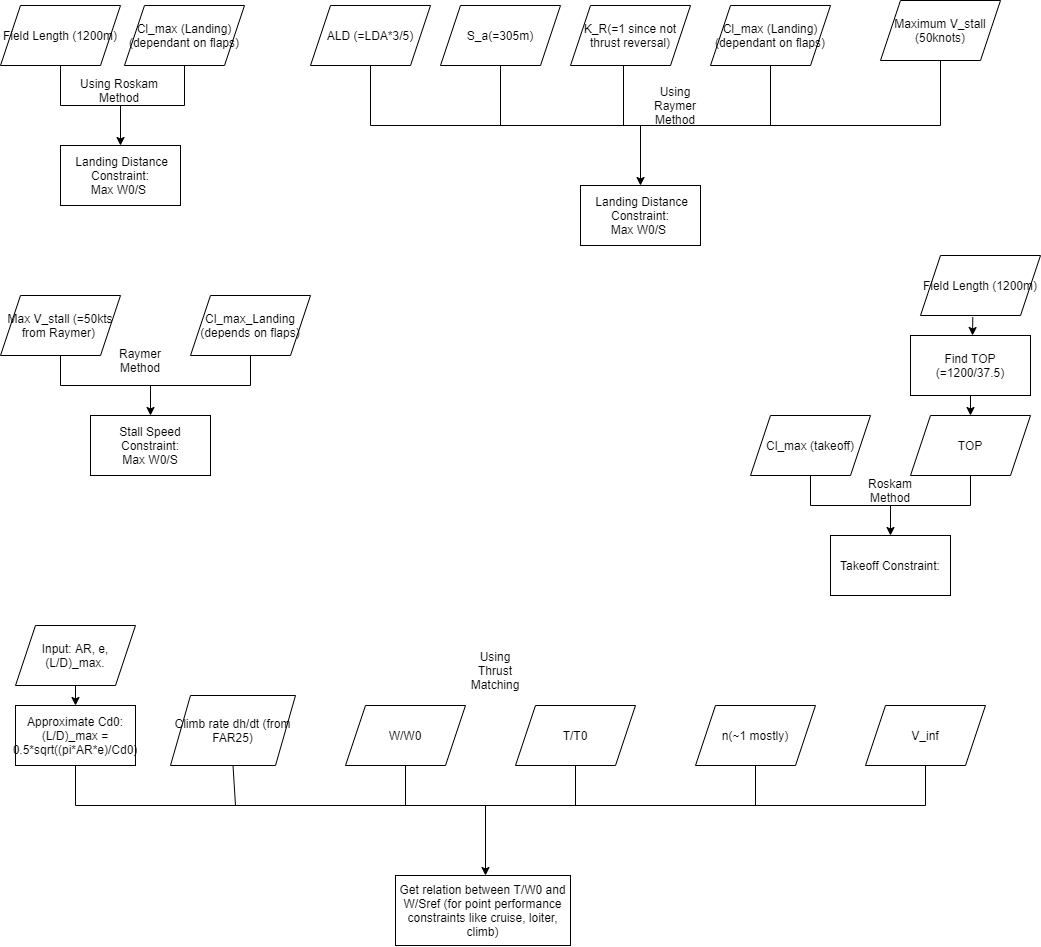

The diagram above was exported from draw.io. Its source (the exported page's mxGraphModel, read from the mxfile embedded in the PNG):
<mxGraphModel dx="1303" dy="727" grid="1" gridSize="10" guides="1" tooltips="1" connect="1" arrows="1" fold="1" page="1" pageScale="1" pageWidth="1169" pageHeight="1654" math="0" shadow="0">
  <root>
    <mxCell id="WIyWlLk6GJQsqaUBKTNV-0" />
    <mxCell id="WIyWlLk6GJQsqaUBKTNV-1" parent="WIyWlLk6GJQsqaUBKTNV-0" />
    <mxCell id="860RphJjmfBCpKQXO1c2-1" value="Input: AR, e, (L/D)_max." style="shape=parallelogram;perimeter=parallelogramPerimeter;whiteSpace=wrap;html=1;fixedSize=1;" parent="WIyWlLk6GJQsqaUBKTNV-1" vertex="1">
      <mxGeometry x="35" y="630" width="120" height="60" as="geometry" />
    </mxCell>
    <mxCell id="860RphJjmfBCpKQXO1c2-3" value="Approximate Cd0:&lt;br&gt;(L/D)_max = 0.5*sqrt((pi*AR*e)/Cd0)" style="rounded=0;whiteSpace=wrap;html=1;" parent="WIyWlLk6GJQsqaUBKTNV-1" vertex="1">
      <mxGeometry x="35" y="710" width="120" height="60" as="geometry" />
    </mxCell>
    <mxCell id="860RphJjmfBCpKQXO1c2-4" value="" style="endArrow=classic;html=1;rounded=0;entryX=0.5;entryY=0;entryDx=0;entryDy=0;" parent="WIyWlLk6GJQsqaUBKTNV-1" source="860RphJjmfBCpKQXO1c2-1" target="860RphJjmfBCpKQXO1c2-3" edge="1">
      <mxGeometry width="50" height="50" relative="1" as="geometry">
        <mxPoint x="95" y="870" as="sourcePoint" />
        <mxPoint x="145" y="820" as="targetPoint" />
      </mxGeometry>
    </mxCell>
    <mxCell id="860RphJjmfBCpKQXO1c2-6" value="Field Length (1200m)" style="shape=parallelogram;perimeter=parallelogramPerimeter;whiteSpace=wrap;html=1;fixedSize=1;" parent="WIyWlLk6GJQsqaUBKTNV-1" vertex="1">
      <mxGeometry x="20" y="10" width="120" height="60" as="geometry" />
    </mxCell>
    <mxCell id="860RphJjmfBCpKQXO1c2-7" value="Maximum V_stall (50knots)" style="shape=parallelogram;perimeter=parallelogramPerimeter;whiteSpace=wrap;html=1;fixedSize=1;" parent="WIyWlLk6GJQsqaUBKTNV-1" vertex="1">
      <mxGeometry x="900" y="5" width="120" height="60" as="geometry" />
    </mxCell>
    <mxCell id="860RphJjmfBCpKQXO1c2-8" value="Cl_max (Landing)&lt;br&gt;(dependant on flaps)" style="shape=parallelogram;perimeter=parallelogramPerimeter;whiteSpace=wrap;html=1;fixedSize=1;" parent="WIyWlLk6GJQsqaUBKTNV-1" vertex="1">
      <mxGeometry x="144" y="10" width="120" height="60" as="geometry" />
    </mxCell>
    <mxCell id="860RphJjmfBCpKQXO1c2-11" value="" style="endArrow=none;html=1;rounded=0;entryX=0.5;entryY=1;entryDx=0;entryDy=0;" parent="WIyWlLk6GJQsqaUBKTNV-1" target="860RphJjmfBCpKQXO1c2-6" edge="1">
      <mxGeometry width="50" height="50" relative="1" as="geometry">
        <mxPoint x="80" y="110" as="sourcePoint" />
        <mxPoint x="60" y="80" as="targetPoint" />
      </mxGeometry>
    </mxCell>
    <mxCell id="860RphJjmfBCpKQXO1c2-12" value="" style="endArrow=none;html=1;rounded=0;entryX=0.5;entryY=1;entryDx=0;entryDy=0;" parent="WIyWlLk6GJQsqaUBKTNV-1" target="860RphJjmfBCpKQXO1c2-8" edge="1">
      <mxGeometry width="50" height="50" relative="1" as="geometry">
        <mxPoint x="204" y="110" as="sourcePoint" />
        <mxPoint x="60" y="80" as="targetPoint" />
      </mxGeometry>
    </mxCell>
    <mxCell id="860RphJjmfBCpKQXO1c2-13" value="" style="endArrow=none;html=1;rounded=0;" parent="WIyWlLk6GJQsqaUBKTNV-1" edge="1">
      <mxGeometry width="50" height="50" relative="1" as="geometry">
        <mxPoint x="80" y="110" as="sourcePoint" />
        <mxPoint x="204" y="110" as="targetPoint" />
      </mxGeometry>
    </mxCell>
    <mxCell id="860RphJjmfBCpKQXO1c2-14" value="" style="endArrow=classic;html=1;rounded=0;" parent="WIyWlLk6GJQsqaUBKTNV-1" edge="1">
      <mxGeometry width="50" height="50" relative="1" as="geometry">
        <mxPoint x="140" y="110" as="sourcePoint" />
        <mxPoint x="140" y="150" as="targetPoint" />
      </mxGeometry>
    </mxCell>
    <mxCell id="860RphJjmfBCpKQXO1c2-15" value="&amp;nbsp;Landing Distance Constraint:&lt;br&gt;Max W0/S&amp;nbsp;" style="rounded=0;whiteSpace=wrap;html=1;" parent="WIyWlLk6GJQsqaUBKTNV-1" vertex="1">
      <mxGeometry x="80" y="150" width="120" height="60" as="geometry" />
    </mxCell>
    <mxCell id="860RphJjmfBCpKQXO1c2-17" value="Stall Speed Constraint:&lt;br&gt;Max W0/S" style="rounded=0;whiteSpace=wrap;html=1;" parent="WIyWlLk6GJQsqaUBKTNV-1" vertex="1">
      <mxGeometry x="110" y="420" width="120" height="60" as="geometry" />
    </mxCell>
    <mxCell id="860RphJjmfBCpKQXO1c2-21" value="Cl_max (takeoff)" style="shape=parallelogram;perimeter=parallelogramPerimeter;whiteSpace=wrap;html=1;fixedSize=1;" parent="WIyWlLk6GJQsqaUBKTNV-1" vertex="1">
      <mxGeometry x="770" y="420" width="120" height="60" as="geometry" />
    </mxCell>
    <mxCell id="860RphJjmfBCpKQXO1c2-22" value="Takeoff Constraint:" style="rounded=0;whiteSpace=wrap;html=1;" parent="WIyWlLk6GJQsqaUBKTNV-1" vertex="1">
      <mxGeometry x="850" y="540" width="120" height="60" as="geometry" />
    </mxCell>
    <mxCell id="ua6ifFpDKDb7Fyrr2BP1-0" value="Using Roskam Method" style="text;html=1;strokeColor=none;fillColor=none;align=center;verticalAlign=middle;whiteSpace=wrap;rounded=0;" parent="WIyWlLk6GJQsqaUBKTNV-1" vertex="1">
      <mxGeometry x="94" y="80" width="90" height="30" as="geometry" />
    </mxCell>
    <mxCell id="ua6ifFpDKDb7Fyrr2BP1-1" value="ALD (=LDA*3/5)" style="shape=parallelogram;perimeter=parallelogramPerimeter;whiteSpace=wrap;html=1;fixedSize=1;" parent="WIyWlLk6GJQsqaUBKTNV-1" vertex="1">
      <mxGeometry x="330" y="10" width="120" height="60" as="geometry" />
    </mxCell>
    <mxCell id="ua6ifFpDKDb7Fyrr2BP1-2" value="S_a(=305m)" style="shape=parallelogram;perimeter=parallelogramPerimeter;whiteSpace=wrap;html=1;fixedSize=1;" parent="WIyWlLk6GJQsqaUBKTNV-1" vertex="1">
      <mxGeometry x="460" y="10" width="120" height="60" as="geometry" />
    </mxCell>
    <mxCell id="ua6ifFpDKDb7Fyrr2BP1-3" value="K_R(=1 since not thrust reversal)" style="shape=parallelogram;perimeter=parallelogramPerimeter;whiteSpace=wrap;html=1;fixedSize=1;" parent="WIyWlLk6GJQsqaUBKTNV-1" vertex="1">
      <mxGeometry x="590" y="10" width="120" height="60" as="geometry" />
    </mxCell>
    <mxCell id="ua6ifFpDKDb7Fyrr2BP1-4" value="Cl_max (Landing)&lt;br&gt;(dependant on flaps)" style="shape=parallelogram;perimeter=parallelogramPerimeter;whiteSpace=wrap;html=1;fixedSize=1;" parent="WIyWlLk6GJQsqaUBKTNV-1" vertex="1">
      <mxGeometry x="730" y="10" width="120" height="60" as="geometry" />
    </mxCell>
    <mxCell id="ua6ifFpDKDb7Fyrr2BP1-5" value="" style="endArrow=none;html=1;rounded=0;entryX=0.5;entryY=1;entryDx=0;entryDy=0;" parent="WIyWlLk6GJQsqaUBKTNV-1" target="ua6ifFpDKDb7Fyrr2BP1-1" edge="1">
      <mxGeometry width="50" height="50" relative="1" as="geometry">
        <mxPoint x="390" y="130" as="sourcePoint" />
        <mxPoint x="600" y="150" as="targetPoint" />
      </mxGeometry>
    </mxCell>
    <mxCell id="ua6ifFpDKDb7Fyrr2BP1-6" value="" style="endArrow=none;html=1;rounded=0;" parent="WIyWlLk6GJQsqaUBKTNV-1" edge="1">
      <mxGeometry width="50" height="50" relative="1" as="geometry">
        <mxPoint x="390" y="130" as="sourcePoint" />
        <mxPoint x="960" y="130" as="targetPoint" />
      </mxGeometry>
    </mxCell>
    <mxCell id="ua6ifFpDKDb7Fyrr2BP1-8" value="" style="endArrow=none;html=1;rounded=0;entryX=0.5;entryY=1;entryDx=0;entryDy=0;" parent="WIyWlLk6GJQsqaUBKTNV-1" target="860RphJjmfBCpKQXO1c2-7" edge="1">
      <mxGeometry width="50" height="50" relative="1" as="geometry">
        <mxPoint x="960" y="130" as="sourcePoint" />
        <mxPoint x="770" y="150" as="targetPoint" />
      </mxGeometry>
    </mxCell>
    <mxCell id="ua6ifFpDKDb7Fyrr2BP1-9" value="" style="endArrow=none;html=1;rounded=0;entryX=0.5;entryY=1;entryDx=0;entryDy=0;" parent="WIyWlLk6GJQsqaUBKTNV-1" target="ua6ifFpDKDb7Fyrr2BP1-2" edge="1">
      <mxGeometry width="50" height="50" relative="1" as="geometry">
        <mxPoint x="520" y="130" as="sourcePoint" />
        <mxPoint x="710" y="150" as="targetPoint" />
      </mxGeometry>
    </mxCell>
    <mxCell id="ua6ifFpDKDb7Fyrr2BP1-10" value="" style="endArrow=none;html=1;rounded=0;" parent="WIyWlLk6GJQsqaUBKTNV-1" edge="1">
      <mxGeometry width="50" height="50" relative="1" as="geometry">
        <mxPoint x="643" y="130" as="sourcePoint" />
        <mxPoint x="643" y="70" as="targetPoint" />
      </mxGeometry>
    </mxCell>
    <mxCell id="ua6ifFpDKDb7Fyrr2BP1-11" value="" style="endArrow=none;html=1;rounded=0;entryX=0.5;entryY=1;entryDx=0;entryDy=0;" parent="WIyWlLk6GJQsqaUBKTNV-1" target="ua6ifFpDKDb7Fyrr2BP1-4" edge="1">
      <mxGeometry width="50" height="50" relative="1" as="geometry">
        <mxPoint x="790" y="130" as="sourcePoint" />
        <mxPoint x="710" y="150" as="targetPoint" />
      </mxGeometry>
    </mxCell>
    <mxCell id="ua6ifFpDKDb7Fyrr2BP1-12" value="" style="endArrow=classic;html=1;rounded=0;" parent="WIyWlLk6GJQsqaUBKTNV-1" edge="1">
      <mxGeometry width="50" height="50" relative="1" as="geometry">
        <mxPoint x="660" y="130" as="sourcePoint" />
        <mxPoint x="660" y="190" as="targetPoint" />
      </mxGeometry>
    </mxCell>
    <mxCell id="ua6ifFpDKDb7Fyrr2BP1-14" value="&amp;nbsp;Landing Distance Constraint:&lt;br&gt;Max W0/S&amp;nbsp;" style="rounded=0;whiteSpace=wrap;html=1;" parent="WIyWlLk6GJQsqaUBKTNV-1" vertex="1">
      <mxGeometry x="600" y="190" width="120" height="60" as="geometry" />
    </mxCell>
    <mxCell id="ua6ifFpDKDb7Fyrr2BP1-15" value="Using Raymer Method" style="text;html=1;strokeColor=none;fillColor=none;align=center;verticalAlign=middle;whiteSpace=wrap;rounded=0;" parent="WIyWlLk6GJQsqaUBKTNV-1" vertex="1">
      <mxGeometry x="660" y="90" width="70" height="40" as="geometry" />
    </mxCell>
    <mxCell id="ua6ifFpDKDb7Fyrr2BP1-16" value="Max V_stall (=50kts from Raymer)&amp;nbsp;" style="shape=parallelogram;perimeter=parallelogramPerimeter;whiteSpace=wrap;html=1;fixedSize=1;" parent="WIyWlLk6GJQsqaUBKTNV-1" vertex="1">
      <mxGeometry x="20" y="300" width="120" height="60" as="geometry" />
    </mxCell>
    <mxCell id="ua6ifFpDKDb7Fyrr2BP1-17" value="Cl_max_Landing (depends on flaps)" style="shape=parallelogram;perimeter=parallelogramPerimeter;whiteSpace=wrap;html=1;fixedSize=1;" parent="WIyWlLk6GJQsqaUBKTNV-1" vertex="1">
      <mxGeometry x="210" y="300" width="120" height="60" as="geometry" />
    </mxCell>
    <mxCell id="ua6ifFpDKDb7Fyrr2BP1-18" value="" style="endArrow=none;html=1;rounded=0;exitX=0.5;exitY=1;exitDx=0;exitDy=0;" parent="WIyWlLk6GJQsqaUBKTNV-1" source="ua6ifFpDKDb7Fyrr2BP1-16" edge="1">
      <mxGeometry width="50" height="50" relative="1" as="geometry">
        <mxPoint x="300" y="390" as="sourcePoint" />
        <mxPoint x="80" y="390" as="targetPoint" />
      </mxGeometry>
    </mxCell>
    <mxCell id="ua6ifFpDKDb7Fyrr2BP1-19" value="" style="endArrow=none;html=1;rounded=0;entryX=0.5;entryY=1;entryDx=0;entryDy=0;" parent="WIyWlLk6GJQsqaUBKTNV-1" target="ua6ifFpDKDb7Fyrr2BP1-17" edge="1">
      <mxGeometry width="50" height="50" relative="1" as="geometry">
        <mxPoint x="270" y="390" as="sourcePoint" />
        <mxPoint x="350" y="340" as="targetPoint" />
      </mxGeometry>
    </mxCell>
    <mxCell id="ua6ifFpDKDb7Fyrr2BP1-20" value="" style="endArrow=none;html=1;rounded=0;" parent="WIyWlLk6GJQsqaUBKTNV-1" edge="1">
      <mxGeometry width="50" height="50" relative="1" as="geometry">
        <mxPoint x="80" y="390" as="sourcePoint" />
        <mxPoint x="270" y="390" as="targetPoint" />
      </mxGeometry>
    </mxCell>
    <mxCell id="ua6ifFpDKDb7Fyrr2BP1-21" value="" style="endArrow=classic;html=1;rounded=0;entryX=0.5;entryY=0;entryDx=0;entryDy=0;" parent="WIyWlLk6GJQsqaUBKTNV-1" target="860RphJjmfBCpKQXO1c2-17" edge="1">
      <mxGeometry width="50" height="50" relative="1" as="geometry">
        <mxPoint x="170" y="390" as="sourcePoint" />
        <mxPoint x="350" y="340" as="targetPoint" />
      </mxGeometry>
    </mxCell>
    <mxCell id="ua6ifFpDKDb7Fyrr2BP1-22" value="Field Length (1200m)" style="shape=parallelogram;perimeter=parallelogramPerimeter;whiteSpace=wrap;html=1;fixedSize=1;" parent="WIyWlLk6GJQsqaUBKTNV-1" vertex="1">
      <mxGeometry x="940" y="260" width="120" height="60" as="geometry" />
    </mxCell>
    <mxCell id="ua6ifFpDKDb7Fyrr2BP1-23" value="Find TOP (=1200/37.5)" style="rounded=0;whiteSpace=wrap;html=1;" parent="WIyWlLk6GJQsqaUBKTNV-1" vertex="1">
      <mxGeometry x="930" y="340" width="120" height="60" as="geometry" />
    </mxCell>
    <mxCell id="ua6ifFpDKDb7Fyrr2BP1-24" value="TOP" style="shape=parallelogram;perimeter=parallelogramPerimeter;whiteSpace=wrap;html=1;fixedSize=1;" parent="WIyWlLk6GJQsqaUBKTNV-1" vertex="1">
      <mxGeometry x="930" y="420" width="120" height="60" as="geometry" />
    </mxCell>
    <mxCell id="ua6ifFpDKDb7Fyrr2BP1-25" value="" style="endArrow=classic;html=1;rounded=0;exitX=0.5;exitY=1;exitDx=0;exitDy=0;entryX=0.5;entryY=0;entryDx=0;entryDy=0;" parent="WIyWlLk6GJQsqaUBKTNV-1" source="ua6ifFpDKDb7Fyrr2BP1-23" target="ua6ifFpDKDb7Fyrr2BP1-24" edge="1">
      <mxGeometry width="50" height="50" relative="1" as="geometry">
        <mxPoint x="960" y="440" as="sourcePoint" />
        <mxPoint x="1010" y="390" as="targetPoint" />
      </mxGeometry>
    </mxCell>
    <mxCell id="ua6ifFpDKDb7Fyrr2BP1-26" value="" style="endArrow=classic;html=1;rounded=0;exitX=0.436;exitY=1.025;exitDx=0;exitDy=0;exitPerimeter=0;" parent="WIyWlLk6GJQsqaUBKTNV-1" source="ua6ifFpDKDb7Fyrr2BP1-22" edge="1">
      <mxGeometry width="50" height="50" relative="1" as="geometry">
        <mxPoint x="960" y="440" as="sourcePoint" />
        <mxPoint x="992" y="340" as="targetPoint" />
      </mxGeometry>
    </mxCell>
    <mxCell id="ua6ifFpDKDb7Fyrr2BP1-27" value="" style="endArrow=none;html=1;rounded=0;entryX=0.5;entryY=1;entryDx=0;entryDy=0;" parent="WIyWlLk6GJQsqaUBKTNV-1" target="860RphJjmfBCpKQXO1c2-21" edge="1">
      <mxGeometry width="50" height="50" relative="1" as="geometry">
        <mxPoint x="830" y="510" as="sourcePoint" />
        <mxPoint x="810" y="500" as="targetPoint" />
      </mxGeometry>
    </mxCell>
    <mxCell id="ua6ifFpDKDb7Fyrr2BP1-28" value="" style="endArrow=none;html=1;rounded=0;" parent="WIyWlLk6GJQsqaUBKTNV-1" edge="1">
      <mxGeometry width="50" height="50" relative="1" as="geometry">
        <mxPoint x="830" y="510" as="sourcePoint" />
        <mxPoint x="990" y="510" as="targetPoint" />
      </mxGeometry>
    </mxCell>
    <mxCell id="ua6ifFpDKDb7Fyrr2BP1-29" value="" style="endArrow=none;html=1;rounded=0;" parent="WIyWlLk6GJQsqaUBKTNV-1" edge="1">
      <mxGeometry width="50" height="50" relative="1" as="geometry">
        <mxPoint x="990" y="510" as="sourcePoint" />
        <mxPoint x="990" y="480" as="targetPoint" />
      </mxGeometry>
    </mxCell>
    <mxCell id="ua6ifFpDKDb7Fyrr2BP1-30" value="" style="endArrow=classic;html=1;rounded=0;entryX=0.5;entryY=0;entryDx=0;entryDy=0;" parent="WIyWlLk6GJQsqaUBKTNV-1" target="860RphJjmfBCpKQXO1c2-22" edge="1">
      <mxGeometry width="50" height="50" relative="1" as="geometry">
        <mxPoint x="910" y="510" as="sourcePoint" />
        <mxPoint x="1010" y="390" as="targetPoint" />
      </mxGeometry>
    </mxCell>
    <mxCell id="ua6ifFpDKDb7Fyrr2BP1-31" value="Roskam Method" style="text;html=1;strokeColor=none;fillColor=none;align=center;verticalAlign=middle;whiteSpace=wrap;rounded=0;" parent="WIyWlLk6GJQsqaUBKTNV-1" vertex="1">
      <mxGeometry x="880" y="480" width="60" height="30" as="geometry" />
    </mxCell>
    <mxCell id="ua6ifFpDKDb7Fyrr2BP1-32" value="Raymer Method" style="text;html=1;strokeColor=none;fillColor=none;align=center;verticalAlign=middle;whiteSpace=wrap;rounded=0;" parent="WIyWlLk6GJQsqaUBKTNV-1" vertex="1">
      <mxGeometry x="130" y="350" width="60" height="30" as="geometry" />
    </mxCell>
    <mxCell id="ua6ifFpDKDb7Fyrr2BP1-34" value="Climb rate dh/dt (from FAR25)" style="shape=parallelogram;perimeter=parallelogramPerimeter;whiteSpace=wrap;html=1;fixedSize=1;" parent="WIyWlLk6GJQsqaUBKTNV-1" vertex="1">
      <mxGeometry x="190" y="700" width="125" height="70" as="geometry" />
    </mxCell>
    <mxCell id="ua6ifFpDKDb7Fyrr2BP1-35" value="W/W0" style="shape=parallelogram;perimeter=parallelogramPerimeter;whiteSpace=wrap;html=1;fixedSize=1;" parent="WIyWlLk6GJQsqaUBKTNV-1" vertex="1">
      <mxGeometry x="365" y="710" width="120" height="60" as="geometry" />
    </mxCell>
    <mxCell id="ua6ifFpDKDb7Fyrr2BP1-36" value="T/T0" style="shape=parallelogram;perimeter=parallelogramPerimeter;whiteSpace=wrap;html=1;fixedSize=1;" parent="WIyWlLk6GJQsqaUBKTNV-1" vertex="1">
      <mxGeometry x="535" y="710" width="120" height="60" as="geometry" />
    </mxCell>
    <mxCell id="ua6ifFpDKDb7Fyrr2BP1-37" value="n(~1 mostly)" style="shape=parallelogram;perimeter=parallelogramPerimeter;whiteSpace=wrap;html=1;fixedSize=1;" parent="WIyWlLk6GJQsqaUBKTNV-1" vertex="1">
      <mxGeometry x="715" y="710" width="120" height="60" as="geometry" />
    </mxCell>
    <mxCell id="ua6ifFpDKDb7Fyrr2BP1-38" value="V_inf" style="shape=parallelogram;perimeter=parallelogramPerimeter;whiteSpace=wrap;html=1;fixedSize=1;" parent="WIyWlLk6GJQsqaUBKTNV-1" vertex="1">
      <mxGeometry x="885" y="710" width="120" height="60" as="geometry" />
    </mxCell>
    <mxCell id="ua6ifFpDKDb7Fyrr2BP1-40" value="" style="endArrow=none;html=1;rounded=0;entryX=0.5;entryY=1;entryDx=0;entryDy=0;" parent="WIyWlLk6GJQsqaUBKTNV-1" target="860RphJjmfBCpKQXO1c2-3" edge="1">
      <mxGeometry width="50" height="50" relative="1" as="geometry">
        <mxPoint x="95" y="810" as="sourcePoint" />
        <mxPoint x="565" y="840" as="targetPoint" />
      </mxGeometry>
    </mxCell>
    <mxCell id="ua6ifFpDKDb7Fyrr2BP1-41" value="" style="endArrow=none;html=1;rounded=0;" parent="WIyWlLk6GJQsqaUBKTNV-1" edge="1">
      <mxGeometry width="50" height="50" relative="1" as="geometry">
        <mxPoint x="95" y="810" as="sourcePoint" />
        <mxPoint x="945" y="810" as="targetPoint" />
      </mxGeometry>
    </mxCell>
    <mxCell id="ua6ifFpDKDb7Fyrr2BP1-42" value="" style="endArrow=none;html=1;rounded=0;" parent="WIyWlLk6GJQsqaUBKTNV-1" source="ua6ifFpDKDb7Fyrr2BP1-38" edge="1">
      <mxGeometry width="50" height="50" relative="1" as="geometry">
        <mxPoint x="515" y="890" as="sourcePoint" />
        <mxPoint x="945" y="810" as="targetPoint" />
      </mxGeometry>
    </mxCell>
    <mxCell id="ua6ifFpDKDb7Fyrr2BP1-43" value="" style="endArrow=none;html=1;rounded=0;exitX=0.5;exitY=1;exitDx=0;exitDy=0;" parent="WIyWlLk6GJQsqaUBKTNV-1" source="ua6ifFpDKDb7Fyrr2BP1-34" edge="1">
      <mxGeometry width="50" height="50" relative="1" as="geometry">
        <mxPoint x="255" y="770" as="sourcePoint" />
        <mxPoint x="255" y="810" as="targetPoint" />
      </mxGeometry>
    </mxCell>
    <mxCell id="ua6ifFpDKDb7Fyrr2BP1-44" value="" style="endArrow=none;html=1;rounded=0;entryX=0.5;entryY=1;entryDx=0;entryDy=0;" parent="WIyWlLk6GJQsqaUBKTNV-1" target="ua6ifFpDKDb7Fyrr2BP1-35" edge="1">
      <mxGeometry width="50" height="50" relative="1" as="geometry">
        <mxPoint x="425" y="810" as="sourcePoint" />
        <mxPoint x="565" y="840" as="targetPoint" />
      </mxGeometry>
    </mxCell>
    <mxCell id="ua6ifFpDKDb7Fyrr2BP1-45" value="" style="endArrow=none;html=1;rounded=0;entryX=0.5;entryY=1;entryDx=0;entryDy=0;" parent="WIyWlLk6GJQsqaUBKTNV-1" target="ua6ifFpDKDb7Fyrr2BP1-36" edge="1">
      <mxGeometry width="50" height="50" relative="1" as="geometry">
        <mxPoint x="595" y="810" as="sourcePoint" />
        <mxPoint x="565" y="840" as="targetPoint" />
      </mxGeometry>
    </mxCell>
    <mxCell id="ua6ifFpDKDb7Fyrr2BP1-46" value="" style="endArrow=none;html=1;rounded=0;entryX=0.5;entryY=1;entryDx=0;entryDy=0;" parent="WIyWlLk6GJQsqaUBKTNV-1" target="ua6ifFpDKDb7Fyrr2BP1-37" edge="1">
      <mxGeometry width="50" height="50" relative="1" as="geometry">
        <mxPoint x="775" y="810" as="sourcePoint" />
        <mxPoint x="565" y="840" as="targetPoint" />
      </mxGeometry>
    </mxCell>
    <mxCell id="ua6ifFpDKDb7Fyrr2BP1-47" value="" style="endArrow=classic;html=1;rounded=0;" parent="WIyWlLk6GJQsqaUBKTNV-1" edge="1">
      <mxGeometry width="50" height="50" relative="1" as="geometry">
        <mxPoint x="505" y="810" as="sourcePoint" />
        <mxPoint x="505" y="880" as="targetPoint" />
      </mxGeometry>
    </mxCell>
    <mxCell id="ua6ifFpDKDb7Fyrr2BP1-48" value="Get relation between T/W0 and W/Sref (for point performance constraints like cruise, loiter, climb)" style="rounded=0;whiteSpace=wrap;html=1;" parent="WIyWlLk6GJQsqaUBKTNV-1" vertex="1">
      <mxGeometry x="415" y="880" width="175" height="70" as="geometry" />
    </mxCell>
    <mxCell id="ua6ifFpDKDb7Fyrr2BP1-49" value="Using Thrust Matching" style="text;html=1;strokeColor=none;fillColor=none;align=center;verticalAlign=middle;whiteSpace=wrap;rounded=0;" parent="WIyWlLk6GJQsqaUBKTNV-1" vertex="1">
      <mxGeometry x="485" y="660" width="60" height="30" as="geometry" />
    </mxCell>
  </root>
</mxGraphModel>